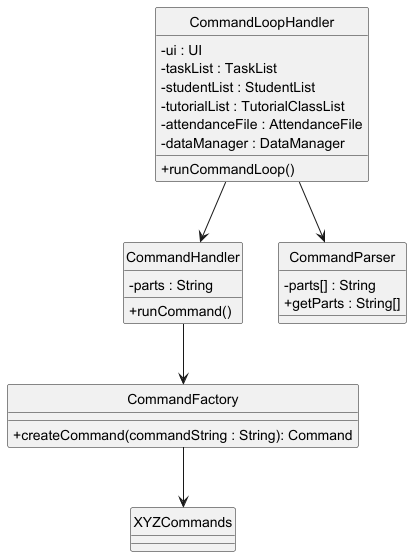

The diagram above was rendered by PlantUML. Its source (embedded in the PNG):
@startuml
hide circle
skinparam classAttributeIconSize 0

    class CommandHandler {
        - parts : String
        + runCommand()
    }

    class CommandFactory {
        + createCommand(commandString : String): Command
    }

    class CommandParser {
        - parts[] : String
        + getParts : String[]
    }

    class CommandLoopHandler {
        - ui : UI
        - taskList : TaskList
        - studentList : StudentList
        - tutorialList : TutorialClassList
        - attendanceFile : AttendanceFile
        - dataManager : DataManager
        + runCommandLoop()
    }

    class XYZCommands

CommandLoopHandler --> CommandParser
CommandLoopHandler --> CommandHandler
CommandHandler --> CommandFactory
CommandFactory --> XYZCommands

@enduml